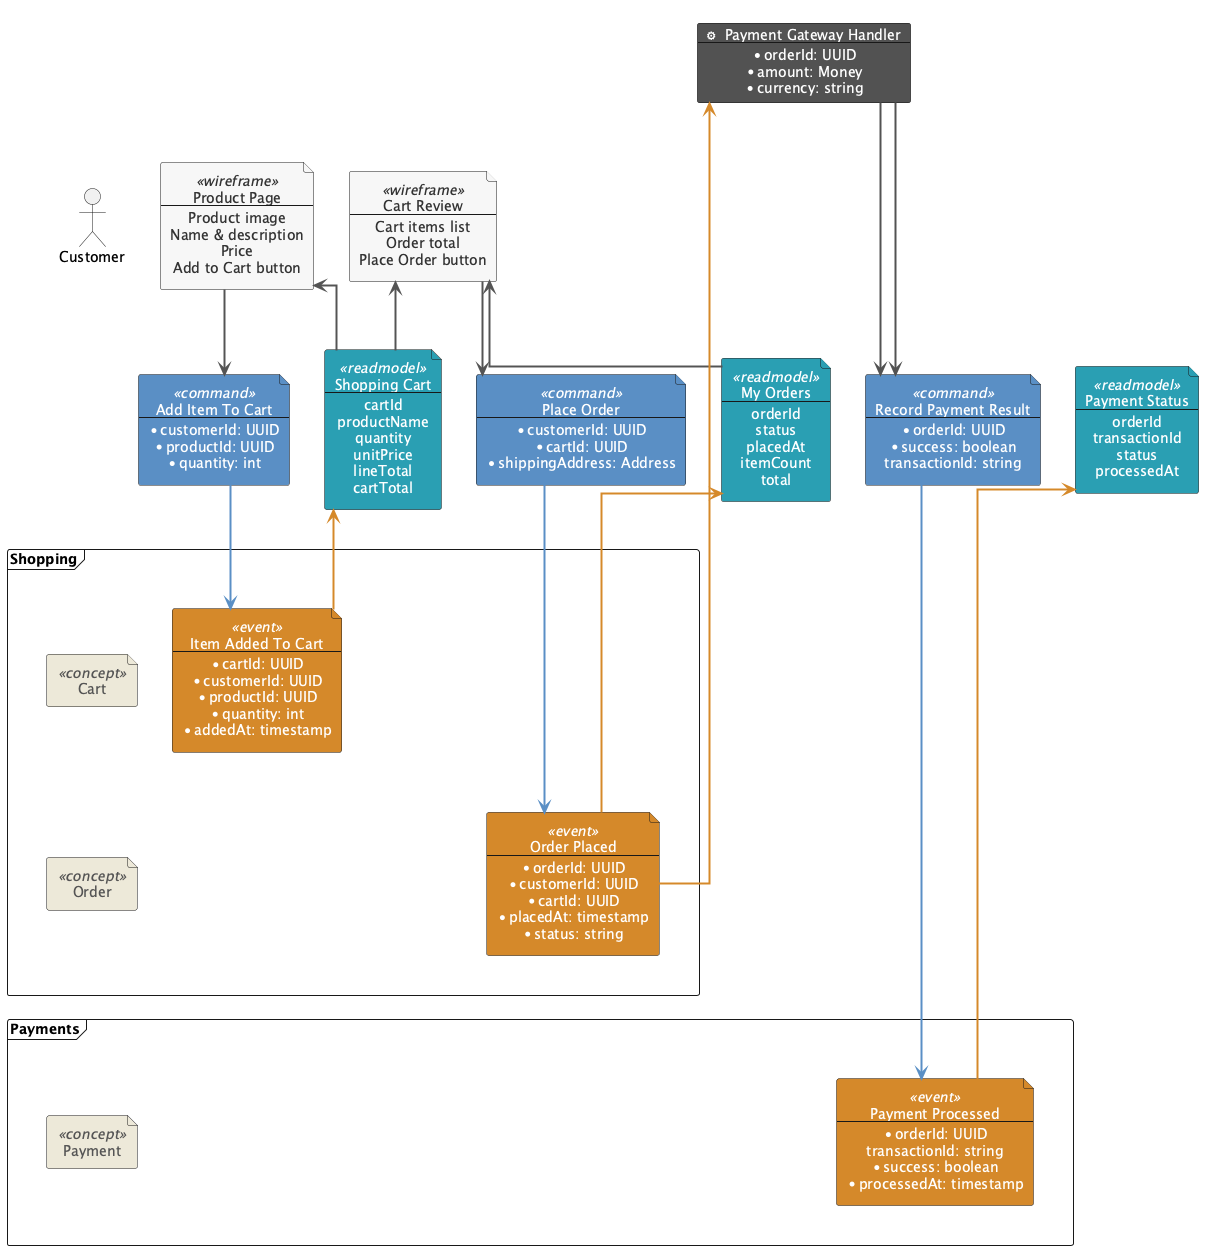

The diagram above was rendered by PlantUML. Its source (embedded in the PNG):
@startuml
' Demonstrates $schema for structured, machine-readable field definitions
' on commands, events, and read models.
' Note: PlantUML preprocessor requires all procedure calls on a single line.

!include_once https://raw.githubusercontent.com/milehimikey/event-model-plantuml/main/event-model-plantuml.iuml

$enableAutoAlias()
$enableAutoLayout()

$actor(Customer)
$aggregate(Cart, $context = "Shopping")
$aggregate(Order, $context = "Shopping")
$aggregate(Payment, $context = "Payments")

' ─── Add item to cart ─────────────────────────────────────────────────────────
$screen(Product Page, Customer, $fields = "Product image\nName & description\nPrice\nAdd to Cart button")
$command(Add Item To Cart, $schema = "customerId:UUID:required, productId:UUID:required, quantity:int:required")
$event(Item Added To Cart, Cart, $schema = "cartId:UUID:required, customerId:UUID:required, productId:UUID:required, quantity:int:required, addedAt:timestamp:required")
$readmodel(Shopping Cart, $schema = "cartId, productName, quantity, unitPrice, lineTotal, cartTotal")
$arrow(ShoppingCart, ProductPage)

' ─── Place order ──────────────────────────────────────────────────────────────
$screen(Cart Review, Customer, $fields = "Cart items list\nOrder total\nPlace Order button")
$command(Place Order, $schema = "customerId:UUID:required, cartId:UUID:required, shippingAddress:Address:required")
$event(Order Placed, Order, $schema = "orderId:UUID:required, customerId:UUID:required, cartId:UUID:required, placedAt:timestamp:required, status:string:required")
$readmodel(My Orders, $schema = "orderId, status, placedAt, itemCount, total")
$arrow(MyOrders, CartReview)

' ─── Payment processing automation ────────────────────────────────────────────
$automation(Payment Gateway Handler, $schema = "orderId:UUID:required, amount:Money:required, currency:string:required")
$eventarrow(OrderPlaced, PaymentGatewayHandler)
$command(Record Payment Result, $schema = "orderId:UUID:required, success:boolean:required, transactionId:string:optional")
$automationarrow(PaymentGatewayHandler, RecordPaymentResult)
$event(Payment Processed, Payment, $schema = "orderId:UUID:required, transactionId:string, success:boolean:required, processedAt:timestamp:required")
$readmodel(Payment Status, $schema = "orderId, transactionId, status, processedAt")

$renderEventModelingDiagram()
@enduml